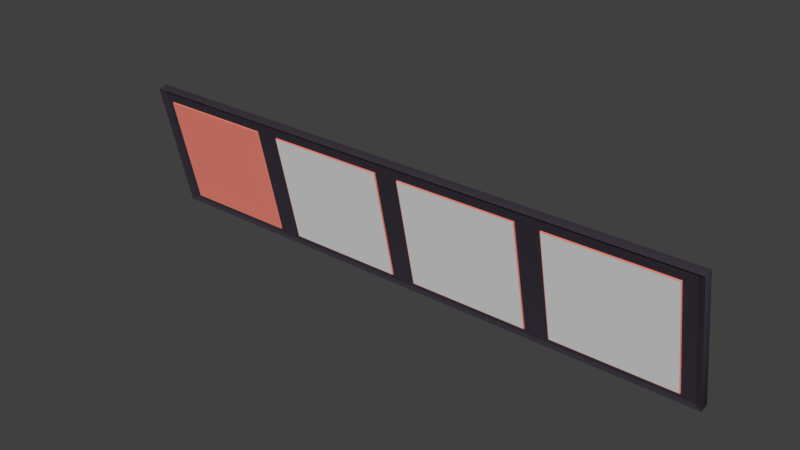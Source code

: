 # Source: FastFood_UstMenuOnly.blend  (saved by Blender 2.79.0; exported with 4.5.12 LTS)
import bpy
from mathutils import Matrix  # noqa: F401  (used for matrix-valued properties, if any)

bpy.ops.wm.read_factory_settings(use_empty=True)
scene = bpy.context.scene
scene.name = 'Scene'

# ---- collections
col_collection_1 = bpy.data.collections.new('Collection 1'); scene.collection.children.link(col_collection_1)

# ---- materials (node trees are filled in below, after node groups)
mat_material_014 = bpy.data.materials.new('Material.014')
mat_material_014.alpha_threshold = 0.0
mat_material_014.use_transparent_shadow = False
mat_material_014.diffuse_color = (0.04383, 0.03641, 0.04955, 1.0)
mat_material_014.roughness = 0.5
mat_material_013 = bpy.data.materials.new('Material.013')
mat_material_013.alpha_threshold = 0.0
mat_material_013.use_transparent_shadow = False
mat_material_013.diffuse_color = (1.0, 0.2923, 0.2142, 1.0)
mat_material_013.roughness = 0.5
mat_material_021 = bpy.data.materials.new('Material.021')
mat_material_021.alpha_threshold = 0.0
mat_material_021.use_transparent_shadow = False
mat_material_021.roughness = 0.5
mat_material_022 = bpy.data.materials.new('Material.022')
mat_material_022.alpha_threshold = 0.0
mat_material_022.use_transparent_shadow = False
mat_material_022.roughness = 0.5
mat_material_052 = bpy.data.materials.new('Material.052')
mat_material_052.alpha_threshold = 0.0
mat_material_052.use_transparent_shadow = False
mat_material_052.roughness = 0.5

# ---- material node trees

# ---- world
world_world = bpy.data.worlds.new('World'); scene.world = world_world
world_world.color = (0.05088, 0.05088, 0.05088)
world_world.use_sun_shadow = False
world_world.sun_shadow_jitter_overblur = 0.0
world_world.cycles.sampling_method = 'MANUAL'

# ---- meshes
me_cube_013 = bpy.data.meshes.new('Cube.013')
me_cube_013.from_pydata([(-0.9786, -0.01671, -0.429), (-0.9786, -0.01671, 0.429), (-1.0, 0.03034, -0.4504), (-1.0, 0.03034, 0.4504), (0.9786, -0.01671, -0.429), (0.9786, -0.01671, 0.429), (1.0, 0.03034, -0.4504), (1.0, 0.03034, 0.4504), (-1.0, -0.03034, -0.4504), (-1.0, -0.03034, 0.4504), (1.0, -0.03034, 0.4504), (1.0, -0.03034, -0.4504), (0.5288, -0.02423, -0.3945), (0.5288, -0.02466, -0.3907), (0.5267, -0.02423, -0.3907), (0.5288, -0.02454, -0.3933), (0.5276, -0.02448, -0.3928), (0.5273, -0.02454, -0.3907), (0.5273, -0.02423, -0.3933), (0.5288, -0.02466, 0.3628), (0.5288, -0.02423, 0.3666), (0.5267, -0.02423, 0.3628), (0.5288, -0.02454, 0.3655), (0.5276, -0.02448, 0.365), (0.5273, -0.02423, 0.3655), (0.5273, -0.02454, 0.3628), (0.5288, 0.06252, -0.3945), (0.5267, 0.06252, -0.3907), (0.5288, 0.06296, -0.3907), (0.5273, 0.06252, -0.3933), (0.5276, 0.06277, -0.3928), (0.5273, 0.06283, -0.3907), (0.5288, 0.06283, -0.3933), (0.5288, 0.06252, 0.3666), (0.5288, 0.06296, 0.3628), (0.5267, 0.06252, 0.3628), (0.5288, 0.06283, 0.3655), (0.5276, 0.06277, 0.365), (0.5273, 0.06283, 0.3628), (0.5273, 0.06252, 0.3655), (0.935, -0.02423, -0.3945), (0.937, -0.02423, -0.3907), (0.935, -0.02466, -0.3907), (0.9364, -0.02423, -0.3933), (0.9362, -0.02448, -0.3928), (0.9364, -0.02454, -0.3907), (0.935, -0.02454, -0.3933), (0.935, -0.02423, 0.3666), (0.935, -0.02466, 0.3628), (0.937, -0.02423, 0.3628), (0.935, -0.02454, 0.3655), (0.9362, -0.02448, 0.365), (0.9364, -0.02454, 0.3628), (0.9364, -0.02423, 0.3655), (0.935, 0.06252, -0.3945), (0.935, 0.06296, -0.3907), (0.937, 0.06252, -0.3907), (0.935, 0.06283, -0.3933), (0.9362, 0.06277, -0.3928), (0.9364, 0.06283, -0.3907), (0.9364, 0.06252, -0.3933), (0.935, 0.06252, 0.3666), (0.937, 0.06252, 0.3628), (0.935, 0.06296, 0.3628), (0.9364, 0.06252, 0.3655), (0.9362, 0.06277, 0.365), (0.9364, 0.06283, 0.3628), (0.935, 0.06283, 0.3655), (0.03635, -0.02423, -0.3945), (0.03635, -0.02466, -0.3907), (0.03429, -0.02423, -0.3907), (0.03635, -0.02454, -0.3933), (0.03516, -0.02448, -0.3928), (0.0349, -0.02454, -0.3907), (0.0349, -0.02423, -0.3933), (0.03635, -0.02466, 0.3628), (0.03635, -0.02423, 0.3666), (0.03429, -0.02423, 0.3628), (0.03635, -0.02454, 0.3655), (0.03516, -0.02448, 0.365), (0.0349, -0.02423, 0.3655), (0.0349, -0.02454, 0.3628), (0.03635, 0.06252, -0.3945), (0.03429, 0.06252, -0.3907), (0.03635, 0.06296, -0.3907), (0.0349, 0.06252, -0.3933), (0.03516, 0.06277, -0.3928), (0.0349, 0.06283, -0.3907), (0.03635, 0.06283, -0.3933), (0.03635, 0.06252, 0.3666), (0.03635, 0.06296, 0.3628), (0.03429, 0.06252, 0.3628), (0.03635, 0.06283, 0.3655), (0.03516, 0.06277, 0.365), (0.0349, 0.06283, 0.3628), (0.0349, 0.06252, 0.3655), (0.4426, -0.02423, -0.3945), (0.4446, -0.02423, -0.3907), (0.4426, -0.02466, -0.3907), (0.444, -0.02423, -0.3933), (0.4438, -0.02448, -0.3928), (0.444, -0.02454, -0.3907), (0.4426, -0.02454, -0.3933), (0.4426, -0.02423, 0.3666), (0.4426, -0.02466, 0.3628), (0.4446, -0.02423, 0.3628), (0.4426, -0.02454, 0.3655), (0.4438, -0.02448, 0.365), (0.444, -0.02454, 0.3628), (0.444, -0.02423, 0.3655), (0.4426, 0.06252, -0.3945), (0.4426, 0.06296, -0.3907), (0.4446, 0.06252, -0.3907), (0.4426, 0.06283, -0.3933), (0.4438, 0.06277, -0.3928), (0.444, 0.06283, -0.3907), (0.444, 0.06252, -0.3933), (0.4426, 0.06252, 0.3666), (0.4446, 0.06252, 0.3628), (0.4426, 0.06296, 0.3628), (0.444, 0.06252, 0.3655), (0.4438, 0.06277, 0.365), (0.444, 0.06283, 0.3628), (0.4426, 0.06283, 0.3655), (-0.4561, -0.02423, -0.3945), (-0.4561, -0.02466, -0.3907), (-0.4581, -0.02423, -0.3907), (-0.4561, -0.02454, -0.3933), (-0.4572, -0.02448, -0.3928), (-0.4575, -0.02454, -0.3907), (-0.4575, -0.02423, -0.3933), (-0.4561, -0.02466, 0.3628), (-0.4561, -0.02423, 0.3666), (-0.4581, -0.02423, 0.3628), (-0.4561, -0.02454, 0.3655), (-0.4572, -0.02448, 0.365), (-0.4575, -0.02423, 0.3655), (-0.4575, -0.02454, 0.3628), (-0.4561, 0.06252, -0.3945), (-0.4581, 0.06252, -0.3907), (-0.4561, 0.06296, -0.3907), (-0.4575, 0.06252, -0.3933), (-0.4572, 0.06277, -0.3928), (-0.4575, 0.06283, -0.3907), (-0.4561, 0.06283, -0.3933), (-0.4561, 0.06252, 0.3666), (-0.4561, 0.06296, 0.3628), (-0.4581, 0.06252, 0.3628), (-0.4561, 0.06283, 0.3655), (-0.4572, 0.06277, 0.365), (-0.4575, 0.06283, 0.3628), (-0.4575, 0.06252, 0.3655), (-0.04983, -0.02423, -0.3945), (-0.04777, -0.02423, -0.3907), (-0.04983, -0.02466, -0.3907), (-0.04837, -0.02423, -0.3933), (-0.04864, -0.02448, -0.3928), (-0.04837, -0.02454, -0.3907), (-0.04983, -0.02454, -0.3933), (-0.04983, -0.02423, 0.3666), (-0.04983, -0.02466, 0.3628), (-0.04777, -0.02423, 0.3628), (-0.04983, -0.02454, 0.3655), (-0.04864, -0.02448, 0.365), (-0.04837, -0.02454, 0.3628), (-0.04837, -0.02423, 0.3655), (-0.04983, 0.06252, -0.3945), (-0.04983, 0.06296, -0.3907), (-0.04777, 0.06252, -0.3907), (-0.04983, 0.06283, -0.3933), (-0.04864, 0.06277, -0.3928), (-0.04837, 0.06283, -0.3907), (-0.04837, 0.06252, -0.3933), (-0.04983, 0.06252, 0.3666), (-0.04777, 0.06252, 0.3628), (-0.04983, 0.06296, 0.3628), (-0.04837, 0.06252, 0.3655), (-0.04864, 0.06277, 0.365), (-0.04837, 0.06283, 0.3628), (-0.04983, 0.06283, 0.3655), (-0.9485, -0.02423, -0.3945), (-0.9485, -0.02466, -0.3907), (-0.9505, -0.02423, -0.3907), (-0.9485, -0.02454, -0.3933), (-0.9497, -0.02448, -0.3928), (-0.9499, -0.02454, -0.3907), (-0.9499, -0.02423, -0.3933), (-0.9485, -0.02466, 0.3628), (-0.9485, -0.02423, 0.3666), (-0.9505, -0.02423, 0.3628), (-0.9485, -0.02454, 0.3655), (-0.9497, -0.02448, 0.365), (-0.9499, -0.02423, 0.3655), (-0.9499, -0.02454, 0.3628), (-0.9485, 0.06252, -0.3945), (-0.9505, 0.06252, -0.3907), (-0.9485, 0.06296, -0.3907), (-0.9499, 0.06252, -0.3933), (-0.9497, 0.06277, -0.3928), (-0.9499, 0.06283, -0.3907), (-0.9485, 0.06283, -0.3933), (-0.9485, 0.06252, 0.3666), (-0.9485, 0.06296, 0.3628), (-0.9505, 0.06252, 0.3628), (-0.9485, 0.06283, 0.3655), (-0.9497, 0.06277, 0.365), (-0.9499, 0.06283, 0.3628), (-0.9499, 0.06252, 0.3655), (-0.5422, -0.02423, -0.3945), (-0.5402, -0.02423, -0.3907), (-0.5422, -0.02466, -0.3907), (-0.5408, -0.02423, -0.3933), (-0.541, -0.02448, -0.3928), (-0.5408, -0.02454, -0.3907), (-0.5422, -0.02454, -0.3933), (-0.5422, -0.02423, 0.3666), (-0.5422, -0.02466, 0.3628), (-0.5402, -0.02423, 0.3628), (-0.5422, -0.02454, 0.3655), (-0.541, -0.02448, 0.365), (-0.5408, -0.02454, 0.3628), (-0.5408, -0.02423, 0.3655), (-0.5422, 0.06252, -0.3945), (-0.5422, 0.06296, -0.3907), (-0.5402, 0.06252, -0.3907), (-0.5422, 0.06283, -0.3933), (-0.541, 0.06277, -0.3928), (-0.5408, 0.06283, -0.3907), (-0.5408, 0.06252, -0.3933), (-0.5422, 0.06252, 0.3666), (-0.5402, 0.06252, 0.3628), (-0.5422, 0.06296, 0.3628), (-0.5408, 0.06252, 0.3655), (-0.541, 0.06277, 0.365), (-0.5408, 0.06283, 0.3628), (-0.5422, 0.06283, 0.3655)], [], [(8, 9, 3, 2), (2, 3, 7, 6), (6, 7, 10, 11), (4, 5, 1, 0), (2, 6, 11, 8), (7, 3, 9, 10), (0, 1, 9, 8), (5, 4, 11, 10), (4, 0, 8, 11), (1, 5, 10, 9), (42, 48, 19, 13), (56, 62, 49, 41), (61, 33, 20, 47), (14, 21, 35, 27), (28, 34, 63, 55), (12, 15, 16, 18), (13, 17, 16, 15), (14, 18, 16, 17), (19, 22, 23, 25), (20, 24, 23, 22), (21, 25, 23, 24), (26, 29, 30, 32), (27, 31, 30, 29), (28, 32, 30, 31), (33, 36, 37, 39), (34, 38, 37, 36), (35, 39, 37, 38), (40, 43, 44, 46), (41, 45, 44, 43), (42, 46, 44, 45), (47, 50, 51, 53), (48, 52, 51, 50), (49, 53, 51, 52), (54, 57, 58, 60), (55, 59, 58, 57), (56, 60, 58, 59), (61, 64, 65, 67), (62, 66, 65, 64), (63, 67, 65, 66), (26, 12, 18, 29), (29, 18, 14, 27), (13, 19, 25, 17), (17, 25, 21, 14), (20, 33, 39, 24), (24, 39, 35, 21), (34, 28, 31, 38), (38, 31, 27, 35), (54, 26, 32, 57), (57, 32, 28, 55), (33, 61, 67, 36), (36, 67, 63, 34), (62, 56, 59, 66), (66, 59, 55, 63), (40, 54, 60, 43), (43, 60, 56, 41), (61, 47, 53, 64), (64, 53, 49, 62), (48, 42, 45, 52), (52, 45, 41, 49), (12, 40, 46, 15), (15, 46, 42, 13), (47, 20, 22, 50), (50, 22, 19, 48), (26, 54, 40, 12), (98, 104, 75, 69), (112, 118, 105, 97), (117, 89, 76, 103), (70, 77, 91, 83), (84, 90, 119, 111), (68, 71, 72, 74), (69, 73, 72, 71), (70, 74, 72, 73), (75, 78, 79, 81), (76, 80, 79, 78), (77, 81, 79, 80), (82, 85, 86, 88), (83, 87, 86, 85), (84, 88, 86, 87), (89, 92, 93, 95), (90, 94, 93, 92), (91, 95, 93, 94), (96, 99, 100, 102), (97, 101, 100, 99), (98, 102, 100, 101), (103, 106, 107, 109), (104, 108, 107, 106), (105, 109, 107, 108), (110, 113, 114, 116), (111, 115, 114, 113), (112, 116, 114, 115), (117, 120, 121, 123), (118, 122, 121, 120), (119, 123, 121, 122), (82, 68, 74, 85), (85, 74, 70, 83), (69, 75, 81, 73), (73, 81, 77, 70), (76, 89, 95, 80), (80, 95, 91, 77), (90, 84, 87, 94), (94, 87, 83, 91), (110, 82, 88, 113), (113, 88, 84, 111), (89, 117, 123, 92), (92, 123, 119, 90), (118, 112, 115, 122), (122, 115, 111, 119), (96, 110, 116, 99), (99, 116, 112, 97), (117, 103, 109, 120), (120, 109, 105, 118), (104, 98, 101, 108), (108, 101, 97, 105), (68, 96, 102, 71), (71, 102, 98, 69), (103, 76, 78, 106), (106, 78, 75, 104), (82, 110, 96, 68), (154, 160, 131, 125), (168, 174, 161, 153), (173, 145, 132, 159), (126, 133, 147, 139), (140, 146, 175, 167), (124, 127, 128, 130), (125, 129, 128, 127), (126, 130, 128, 129), (131, 134, 135, 137), (132, 136, 135, 134), (133, 137, 135, 136), (138, 141, 142, 144), (139, 143, 142, 141), (140, 144, 142, 143), (145, 148, 149, 151), (146, 150, 149, 148), (147, 151, 149, 150), (152, 155, 156, 158), (153, 157, 156, 155), (154, 158, 156, 157), (159, 162, 163, 165), (160, 164, 163, 162), (161, 165, 163, 164), (166, 169, 170, 172), (167, 171, 170, 169), (168, 172, 170, 171), (173, 176, 177, 179), (174, 178, 177, 176), (175, 179, 177, 178), (138, 124, 130, 141), (141, 130, 126, 139), (125, 131, 137, 129), (129, 137, 133, 126), (132, 145, 151, 136), (136, 151, 147, 133), (146, 140, 143, 150), (150, 143, 139, 147), (166, 138, 144, 169), (169, 144, 140, 167), (145, 173, 179, 148), (148, 179, 175, 146), (174, 168, 171, 178), (178, 171, 167, 175), (152, 166, 172, 155), (155, 172, 168, 153), (173, 159, 165, 176), (176, 165, 161, 174), (160, 154, 157, 164), (164, 157, 153, 161), (124, 152, 158, 127), (127, 158, 154, 125), (159, 132, 134, 162), (162, 134, 131, 160), (138, 166, 152, 124), (210, 216, 187, 181), (224, 230, 217, 209), (229, 201, 188, 215), (182, 189, 203, 195), (196, 202, 231, 223), (180, 183, 184, 186), (181, 185, 184, 183), (182, 186, 184, 185), (187, 190, 191, 193), (188, 192, 191, 190), (189, 193, 191, 192), (194, 197, 198, 200), (195, 199, 198, 197), (196, 200, 198, 199), (201, 204, 205, 207), (202, 206, 205, 204), (203, 207, 205, 206), (208, 211, 212, 214), (209, 213, 212, 211), (210, 214, 212, 213), (215, 218, 219, 221), (216, 220, 219, 218), (217, 221, 219, 220), (222, 225, 226, 228), (223, 227, 226, 225), (224, 228, 226, 227), (229, 232, 233, 235), (230, 234, 233, 232), (231, 235, 233, 234), (194, 180, 186, 197), (197, 186, 182, 195), (181, 187, 193, 185), (185, 193, 189, 182), (188, 201, 207, 192), (192, 207, 203, 189), (202, 196, 199, 206), (206, 199, 195, 203), (222, 194, 200, 225), (225, 200, 196, 223), (201, 229, 235, 204), (204, 235, 231, 202), (230, 224, 227, 234), (234, 227, 223, 231), (208, 222, 228, 211), (211, 228, 224, 209), (229, 215, 221, 232), (232, 221, 217, 230), (216, 210, 213, 220), (220, 213, 209, 217), (180, 208, 214, 183), (183, 214, 210, 181), (215, 188, 190, 218), (218, 190, 187, 216), (194, 222, 208, 180)])
me_cube_013.polygons.foreach_set('use_smooth', [1, 1, 1, 1, 1, 1, 1, 1, 1, 1, 0, 0, 0, 0, 0, 0, 0, 0, 0, 0, 0, 0, 0, 0, 0, 0, 0, 0, 0, 0, 0, 0, 0, 0, 0, 0, 0, 0, 0, 0, 0, 0, 0, 0, 0, 0, 0, 0, 0, 0, 0, 0, 0, 0, 0, 0, 0, 0, 0, 0, 0, 0, 0, 0, 0, 0, 0, 0, 0, 0, 0, 0, 0, 0, 0, 0, 0, 0, 0, 0, 0, 0, 0, 0, 0, 0, 0, 0, 0, 0, 0, 0, 0, 0, 0, 0, 0, 0, 0, 0, 0, 0, 0, 0, 0, 0, 0, 0, 0, 0, 0, 0, 0, 0, 0, 0, 0, 0, 0, 0, 0, 0, 0, 0, 0, 0, 0, 0, 0, 0, 0, 0, 0, 0, 0, 0, 0, 0, 0, 0, 0, 0, 0, 0, 0, 0, 0, 0, 0, 0, 0, 0, 0, 0, 0, 0, 0, 0, 0, 0, 0, 0, 0, 0, 0, 0, 0, 0, 0, 0, 0, 0, 0, 0, 0, 0, 0, 0, 0, 0, 0, 0, 0, 0, 0, 0, 0, 0, 0, 0, 0, 0, 0, 0, 0, 0, 0, 0, 0, 0, 0, 0, 0, 0, 0, 0, 0, 0, 0, 0, 0, 0, 0, 0, 0, 0, 0, 0, 0, 0, 0, 0, 0, 0, 0, 0])
me_cube_013.polygons.foreach_set('material_index', [0, 0, 0, 0, 0, 0, 0, 0, 0, 0, 4, 1, 1, 1, 1, 1, 1, 1, 1, 1, 1, 1, 1, 1, 1, 1, 1, 1, 1, 1, 1, 1, 1, 1, 1, 1, 1, 1, 1, 1, 1, 1, 1, 1, 1, 1, 1, 1, 1, 1, 1, 1, 1, 1, 1, 1, 1, 1, 1, 1, 1, 1, 1, 1, 3, 1, 1, 1, 1, 1, 1, 1, 1, 1, 1, 1, 1, 1, 1, 1, 1, 1, 1, 1, 1, 1, 1, 1, 1, 1, 1, 1, 1, 1, 1, 1, 1, 1, 1, 1, 1, 1, 1, 1, 1, 1, 1, 1, 1, 1, 1, 1, 1, 1, 1, 1, 1, 1, 2, 1, 1, 1, 1, 1, 1, 1, 1, 1, 1, 1, 1, 1, 1, 1, 1, 1, 1, 1, 1, 1, 1, 1, 1, 1, 1, 1, 1, 1, 1, 1, 1, 1, 1, 1, 1, 1, 1, 1, 1, 1, 1, 1, 1, 1, 1, 1, 1, 1, 1, 1, 1, 1, 1, 1, 1, 1, 1, 1, 1, 1, 1, 1, 1, 1, 1, 1, 1, 1, 1, 1, 1, 1, 1, 1, 1, 1, 1, 1, 1, 1, 1, 1, 1, 1, 1, 1, 1, 1, 1, 1, 1, 1, 1, 1, 1, 1, 1, 1, 1, 1, 1, 1, 1, 1, 1, 1])
_uv = me_cube_013.uv_layers.new(name='UVMap')
_uv.uv.foreach_set('vector', [0.9784, 0.3262, 0.9784, 0.0, 1.0, 0.0, 1.0, 0.3262, 0.0, 1.511e-07, 0.3212, 0.0, 0.3212, 0.7244, 2.657e-07, 0.7244, 1.0, 0.3262, 1.0, 0.6525, 0.9784, 0.6525, 0.9784, 0.3262, 0.3288, 0.00775, 0.6348, 0.00775, 0.6348, 0.7166, 0.3288, 0.7166, 0.9351, 0.7244, 0.9351, 0.0, 0.9567, 0.0, 0.9567, 0.7244, 0.9784, 0.0, 0.9784, 0.7244, 0.9567, 0.7244, 0.9567, 0.0, 0.3288, 0.7166, 0.6348, 0.7166, 0.6424, 0.7244, 0.3212, 0.7244, 0.6348, 0.00775, 0.3288, 0.00775, 0.3212, 8.635e-08, 0.6424, 0.0, 0.3288, 0.00775, 0.3288, 0.7166, 0.3212, 0.7244, 0.3212, 8.635e-08, 0.6348, 0.7166, 0.6348, 0.00775, 0.6424, 0.0, 0.6424, 0.7244, 0.5392, 7.342e-05, 0.5392, 0.9999, 7.366e-05, 0.9999, 7.342e-05, 7.35e-05, 0.4473, 0.7253, 0.4473, 0.9982, 0.4164, 0.9982, 0.4164, 0.7253, 0.602, 0.7249, 0.602, 0.872, 0.5711, 0.872, 0.5711, 0.7249, 0.2927, 0.9982, 0.2927, 0.7253, 0.3236, 0.7253, 0.3236, 0.9982, 0.6432, 0.8255, 0.6432, 0.5526, 0.788, 0.5526, 0.788, 0.8255, 0.7895, 0.5513, 0.7895, 0.5517, 0.7891, 0.5518, 0.789, 0.5517, 0.7895, 0.5526, 0.789, 0.5526, 0.7891, 0.5518, 0.7895, 0.5517, 0.7888, 0.5526, 0.789, 0.5517, 0.7891, 0.5518, 0.789, 0.5526, 0.7895, 0.8255, 0.7895, 0.8265, 0.7891, 0.8263, 0.789, 0.8255, 0.7895, 0.8269, 0.789, 0.8265, 0.7891, 0.8263, 0.7895, 0.8265, 0.7888, 0.8255, 0.789, 0.8255, 0.7891, 0.8263, 0.789, 0.8265, 0.6432, 0.8269, 0.6426, 0.8265, 0.6427, 0.8263, 0.6432, 0.8265, 0.6424, 0.8255, 0.6426, 0.8255, 0.6427, 0.8263, 0.6426, 0.8265, 0.6432, 0.8255, 0.6432, 0.8265, 0.6427, 0.8263, 0.6426, 0.8255, 0.6432, 0.5513, 0.6432, 0.5517, 0.6427, 0.5518, 0.6426, 0.5517, 0.6432, 0.5526, 0.6426, 0.5526, 0.6427, 0.5518, 0.6432, 0.5517, 0.6424, 0.5526, 0.6426, 0.5517, 0.6427, 0.5518, 0.6426, 0.5526, 0.9344, 0.5513, 0.9349, 0.5517, 0.9348, 0.5518, 0.9344, 0.5517, 0.9351, 0.5526, 0.9349, 0.5526, 0.9348, 0.5518, 0.9349, 0.5517, 0.9344, 0.5526, 0.9344, 0.5517, 0.9348, 0.5518, 0.9349, 0.5526, 0.9344, 0.8269, 0.9344, 0.8265, 0.9348, 0.8263, 0.9349, 0.8265, 0.9344, 0.8255, 0.9349, 0.8255, 0.9348, 0.8263, 0.9344, 0.8265, 0.9351, 0.8255, 0.9349, 0.8265, 0.9348, 0.8263, 0.9349, 0.8255, 0.788, 0.8269, 0.788, 0.8265, 0.7884, 0.8263, 0.7885, 0.8265, 0.788, 0.8255, 0.7885, 0.8255, 0.7884, 0.8263, 0.788, 0.8265, 0.7888, 0.8255, 0.7885, 0.8265, 0.7884, 0.8263, 0.7885, 0.8255, 0.788, 0.5513, 0.7885, 0.5517, 0.7884, 0.5518, 0.788, 0.5517, 0.7888, 0.5526, 0.7885, 0.5526, 0.7884, 0.5518, 0.7885, 0.5517, 0.788, 0.5526, 0.788, 0.5517, 0.7884, 0.5518, 0.7885, 0.5526, 0.7043, 0.9746, 0.7352, 0.9746, 0.7352, 0.9751, 0.7043, 0.9751, 0.3236, 0.9992, 0.2927, 0.9992, 0.2927, 0.9982, 0.3236, 0.9982, 0.7895, 0.5526, 0.7895, 0.8255, 0.789, 0.8255, 0.789, 0.5526, 0.789, 0.5526, 0.789, 0.8255, 0.7888, 0.8255, 0.7888, 0.5526, 0.5711, 0.872, 0.602, 0.872, 0.602, 0.8726, 0.5711, 0.8726, 0.2927, 0.7244, 0.3236, 0.7244, 0.3236, 0.7253, 0.2927, 0.7253, 0.6432, 0.5526, 0.6432, 0.8255, 0.6426, 0.8255, 0.6426, 0.5526, 0.6426, 0.5526, 0.6426, 0.8255, 0.6424, 0.8255, 0.6424, 0.5526, 0.788, 0.8269, 0.6432, 0.8269, 0.6432, 0.8265, 0.788, 0.8265, 0.788, 0.8265, 0.6432, 0.8265, 0.6432, 0.8255, 0.788, 0.8255, 0.6432, 0.5513, 0.788, 0.5513, 0.788, 0.5517, 0.6432, 0.5517, 0.6432, 0.5517, 0.788, 0.5517, 0.788, 0.5526, 0.6432, 0.5526, 0.7888, 0.5526, 0.7888, 0.8255, 0.7885, 0.8255, 0.7885, 0.5526, 0.7885, 0.5526, 0.7885, 0.8255, 0.788, 0.8255, 0.788, 0.5526, 0.7352, 0.8274, 0.7043, 0.8274, 0.7043, 0.8269, 0.7352, 0.8269, 0.4164, 0.7244, 0.4473, 0.7244, 0.4473, 0.7253, 0.4164, 0.7253, 0.602, 0.7249, 0.5711, 0.7249, 0.5711, 0.7244, 0.602, 0.7244, 0.4473, 0.9992, 0.4164, 0.9992, 0.4164, 0.9982, 0.4473, 0.9982, 0.9344, 0.8255, 0.9344, 0.5526, 0.9349, 0.5526, 0.9349, 0.8255, 0.9349, 0.8255, 0.9349, 0.5526, 0.9351, 0.5526, 0.9351, 0.8255, 0.7895, 0.5513, 0.9344, 0.5513, 0.9344, 0.5517, 0.7895, 0.5517, 0.7895, 0.5517, 0.9344, 0.5517, 0.9344, 0.5526, 0.7895, 0.5526, 0.9344, 0.8269, 0.7895, 0.8269, 0.7895, 0.8265, 0.9344, 0.8265, 0.9344, 0.8265, 0.7895, 0.8265, 0.7895, 0.8255, 0.9344, 0.8255, 0.7043, 0.9746, 0.7043, 0.8274, 0.7352, 0.8274, 0.7352, 0.9746, 0.5392, 7.342e-05, 0.5392, 0.9999, 7.366e-05, 0.9999, 7.342e-05, 7.35e-05, 0.4783, 0.7253, 0.4783, 0.9982, 0.4473, 0.9982, 0.4473, 0.7253, 0.7043, 0.8274, 0.7043, 0.9746, 0.6734, 0.9746, 0.6734, 0.8274, 0.3236, 0.9982, 0.3236, 0.7253, 0.3545, 0.7253, 0.3545, 0.9982, 0.9344, 0.001378, 0.9344, 0.2743, 0.7895, 0.2743, 0.7895, 0.001378, 0.7895, 0.2756, 0.7895, 0.276, 0.7891, 0.2762, 0.789, 0.276, 0.7895, 0.277, 0.789, 0.277, 0.7891, 0.2762, 0.7895, 0.276, 0.7888, 0.277, 0.789, 0.276, 0.7891, 0.2762, 0.789, 0.277, 0.7895, 0.5499, 0.7895, 0.5509, 0.7891, 0.5507, 0.789, 0.5499, 0.7895, 0.5513, 0.789, 0.5509, 0.7891, 0.5507, 0.7895, 0.5509, 0.7888, 0.5499, 0.789, 0.5499, 0.7891, 0.5507, 0.789, 0.5509, 0.9344, 1.079e-08, 0.9349, 0.0004037, 0.9348, 0.0005825, 0.9344, 0.0004037, 0.9351, 0.001378, 0.9349, 0.001378, 0.9348, 0.0005825, 0.9349, 0.0004037, 0.9344, 0.001378, 0.9344, 0.0004037, 0.9348, 0.0005825, 0.9349, 0.001378, 0.9344, 0.2756, 0.9344, 0.2752, 0.9348, 0.2751, 0.9349, 0.2752, 0.9344, 0.2743, 0.9349, 0.2743, 0.9348, 0.2751, 0.9344, 0.2752, 0.9351, 0.2743, 0.9349, 0.2752, 0.9348, 0.2751, 0.9349, 0.2743, 0.9344, 0.2756, 0.9349, 0.276, 0.9348, 0.2762, 0.9344, 0.276, 0.9351, 0.277, 0.9349, 0.277, 0.9348, 0.2762, 0.9349, 0.276, 0.9344, 0.277, 0.9344, 0.276, 0.9348, 0.2762, 0.9349, 0.277, 0.9344, 0.5513, 0.9344, 0.5509, 0.9348, 0.5507, 0.9349, 0.5509, 0.9344, 0.5499, 0.9349, 0.5499, 0.9348, 0.5507, 0.9344, 0.5509, 0.9351, 0.5499, 0.9349, 0.5509, 0.9348, 0.5507, 0.9349, 0.5499, 0.7895, 0.0, 0.7895, 0.0004036, 0.7891, 0.0005825, 0.789, 0.0004036, 0.7895, 0.001378, 0.789, 0.001378, 0.7891, 0.0005825, 0.7895, 0.0004036, 0.7888, 0.001378, 0.789, 0.0004036, 0.7891, 0.0005825, 0.789, 0.001378, 0.7895, 0.2756, 0.789, 0.2752, 0.7891, 0.2751, 0.7895, 0.2752, 0.7888, 0.2743, 0.789, 0.2743, 0.7891, 0.2751, 0.789, 0.2752, 0.7895, 0.2743, 0.7895, 0.2752, 0.7891, 0.2751, 0.789, 0.2743, 0.7352, 0.9746, 0.7662, 0.9746, 0.7662, 0.9751, 0.7352, 0.9751, 0.3545, 0.9992, 0.3236, 0.9992, 0.3236, 0.9982, 0.3545, 0.9982, 0.7895, 0.277, 0.7895, 0.5499, 0.789, 0.5499, 0.789, 0.277, 0.789, 0.277, 0.789, 0.5499, 0.7888, 0.5499, 0.7888, 0.277, 0.6734, 0.9746, 0.7043, 0.9746, 0.7043, 0.9751, 0.6734, 0.9751, 0.3236, 0.7244, 0.3545, 0.7244, 0.3545, 0.7253, 0.3236, 0.7253, 0.9344, 0.2743, 0.9344, 0.001378, 0.9349, 0.001378, 0.9349, 0.2743, 0.9349, 0.2743, 0.9349, 0.001378, 0.9351, 0.001378, 0.9351, 0.2743, 0.7895, 0.0, 0.9344, 1.079e-08, 0.9344, 0.0004037, 0.7895, 0.0004036, 0.7895, 0.0004036, 0.9344, 0.0004037, 0.9344, 0.001378, 0.7895, 0.001378, 0.9344, 0.2756, 0.7895, 0.2756, 0.7895, 0.2752, 0.9344, 0.2752, 0.9344, 0.2752, 0.7895, 0.2752, 0.7895, 0.2743, 0.9344, 0.2743, 0.7888, 0.2743, 0.7888, 0.001378, 0.789, 0.001378, 0.789, 0.2743, 0.789, 0.2743, 0.789, 0.001378, 0.7895, 0.001378, 0.7895, 0.2743, 0.7662, 0.8274, 0.7352, 0.8274, 0.7352, 0.8269, 0.7662, 0.8269, 0.4473, 0.7244, 0.4783, 0.7244, 0.4783, 0.7253, 0.4473, 0.7253, 0.7043, 0.8274, 0.6734, 0.8274, 0.6734, 0.8269, 0.7043, 0.8269, 0.4783, 0.9992, 0.4473, 0.9992, 0.4473, 0.9982, 0.4783, 0.9982, 0.9344, 0.5499, 0.9344, 0.277, 0.9349, 0.277, 0.9349, 0.5499, 0.9349, 0.5499, 0.9349, 0.277, 0.9351, 0.277, 0.9351, 0.5499, 0.7895, 0.2756, 0.9344, 0.2756, 0.9344, 0.276, 0.7895, 0.276, 0.7895, 0.276, 0.9344, 0.276, 0.9344, 0.277, 0.7895, 0.277, 0.9344, 0.5513, 0.7895, 0.5513, 0.7895, 0.5509, 0.9344, 0.5509, 0.9344, 0.5509, 0.7895, 0.5509, 0.7895, 0.5499, 0.9344, 0.5499, 0.7352, 0.9746, 0.7352, 0.8274, 0.7662, 0.8274, 0.7662, 0.9746, 0.5392, 7.342e-05, 0.5392, 0.9999, 7.342e-05, 0.9999, 7.342e-05, 7.35e-05, 0.5401, 0.7253, 0.5401, 0.9982, 0.5092, 0.9982, 0.5092, 0.7253, 0.5711, 0.7249, 0.5711, 0.872, 0.5401, 0.872, 0.5401, 0.7249, 0.3855, 0.9982, 0.3855, 0.7253, 0.4164, 0.7253, 0.4164, 0.9982, 0.0007317, 0.9986, 0.0007317, 0.7257, 0.1456, 0.7257, 0.1456, 0.9986, 0.1471, 0.7244, 0.1471, 0.7248, 0.1466, 0.7249, 0.1465, 0.7248, 0.1471, 0.7257, 0.1465, 0.7257, 0.1466, 0.7249, 0.1471, 0.7248, 0.1463, 0.7257, 0.1465, 0.7248, 0.1466, 0.7249, 0.1465, 0.7257, 0.1471, 0.9986, 0.1471, 0.9996, 0.1466, 0.9994, 0.1465, 0.9986, 0.1471, 1.0, 0.1465, 0.9996, 0.1466, 0.9994, 0.1471, 0.9996, 0.1463, 0.9986, 0.1465, 0.9986, 0.1466, 0.9994, 0.1465, 0.9996, 0.0007317, 1.0, 0.0002143, 0.9996, 0.0003092, 0.9994, 0.0007317, 0.9996, 1.063e-08, 0.9986, 0.0002143, 0.9986, 0.0003092, 0.9994, 0.0002143, 0.9996, 0.0007317, 0.9986, 0.0007317, 0.9996, 0.0003092, 0.9994, 0.0002143, 0.9986, 0.0007317, 0.7244, 0.0007317, 0.7248, 0.0003092, 0.7249, 0.0002142, 0.7248, 0.0007317, 0.7257, 0.0002142, 0.7257, 0.0003092, 0.7249, 0.0007317, 0.7248, 0.0, 0.7257, 0.0002142, 0.7248, 0.0003092, 0.7249, 0.0002142, 0.7257, 0.2919, 0.7244, 0.2924, 0.7248, 0.2923, 0.7249, 0.2919, 0.7248, 0.2927, 0.7257, 0.2924, 0.7257, 0.2923, 0.7249, 0.2924, 0.7248, 0.2919, 0.7257, 0.2919, 0.7248, 0.2923, 0.7249, 0.2924, 0.7257, 0.2919, 1.0, 0.2919, 0.9996, 0.2923, 0.9994, 0.2924, 0.9996, 0.2919, 0.9986, 0.2924, 0.9986, 0.2923, 0.9994, 0.2919, 0.9996, 0.2927, 0.9986, 0.2924, 0.9996, 0.2923, 0.9994, 0.2924, 0.9986, 0.1456, 1.0, 0.1456, 0.9996, 0.146, 0.9994, 0.1461, 0.9996, 0.1456, 0.9986, 0.1461, 0.9986, 0.146, 0.9994, 0.1456, 0.9996, 0.1463, 0.9986, 0.1461, 0.9996, 0.146, 0.9994, 0.1461, 0.9986, 0.1456, 0.7244, 0.1461, 0.7248, 0.146, 0.7249, 0.1456, 0.7248, 0.1463, 0.7257, 0.1461, 0.7257, 0.146, 0.7249, 0.1461, 0.7248, 0.1456, 0.7257, 0.1456, 0.7248, 0.146, 0.7249, 0.1461, 0.7257, 0.602, 0.872, 0.6329, 0.872, 0.6329, 0.8726, 0.602, 0.8726, 0.4164, 0.9992, 0.3855, 0.9992, 0.3855, 0.9982, 0.4164, 0.9982, 0.1471, 0.7257, 0.1471, 0.9986, 0.1465, 0.9986, 0.1465, 0.7257, 0.1465, 0.7257, 0.1465, 0.9986, 0.1463, 0.9986, 0.1463, 0.7257, 0.5401, 0.872, 0.5711, 0.872, 0.5711, 0.8726, 0.5401, 0.8726, 0.3855, 0.7244, 0.4164, 0.7244, 0.4164, 0.7253, 0.3855, 0.7253, 0.0007317, 0.7257, 0.0007317, 0.9986, 0.0002143, 0.9986, 0.0002142, 0.7257, 0.0002142, 0.7257, 0.0002143, 0.9986, 1.063e-08, 0.9986, 0.0, 0.7257, 0.1456, 1.0, 0.0007317, 1.0, 0.0007317, 0.9996, 0.1456, 0.9996, 0.1456, 0.9996, 0.0007317, 0.9996, 0.0007317, 0.9986, 0.1456, 0.9986, 0.0007317, 0.7244, 0.1456, 0.7244, 0.1456, 0.7248, 0.0007317, 0.7248, 0.0007317, 0.7248, 0.1456, 0.7248, 0.1456, 0.7257, 0.0007317, 0.7257, 0.1463, 0.7257, 0.1463, 0.9986, 0.1461, 0.9986, 0.1461, 0.7257, 0.1461, 0.7257, 0.1461, 0.9986, 0.1456, 0.9986, 0.1456, 0.7257, 0.6329, 0.7249, 0.602, 0.7249, 0.602, 0.7244, 0.6329, 0.7244, 0.5092, 0.7244, 0.5401, 0.7244, 0.5401, 0.7253, 0.5092, 0.7253, 0.5711, 0.7249, 0.5401, 0.7249, 0.5401, 0.7244, 0.5711, 0.7244, 0.5401, 0.9992, 0.5092, 0.9992, 0.5092, 0.9982, 0.5401, 0.9982, 0.2919, 0.9986, 0.2919, 0.7257, 0.2924, 0.7257, 0.2924, 0.9986, 0.2924, 0.9986, 0.2924, 0.7257, 0.2927, 0.7257, 0.2927, 0.9986, 0.1471, 0.7244, 0.2919, 0.7244, 0.2919, 0.7248, 0.1471, 0.7248, 0.1471, 0.7248, 0.2919, 0.7248, 0.2919, 0.7257, 0.1471, 0.7257, 0.2919, 1.0, 0.1471, 1.0, 0.1471, 0.9996, 0.2919, 0.9996, 0.2919, 0.9996, 0.1471, 0.9996, 0.1471, 0.9986, 0.2919, 0.9986, 0.602, 0.872, 0.602, 0.7249, 0.6329, 0.7249, 0.6329, 0.872, 0.5392, 7.342e-05, 0.5392, 0.9999, 7.366e-05, 0.9999, 7.342e-05, 7.35e-05, 0.5092, 0.7253, 0.5092, 0.9982, 0.4783, 0.9982, 0.4783, 0.7253, 0.6734, 0.8274, 0.6734, 0.9746, 0.6424, 0.9746, 0.6424, 0.8274, 0.3545, 0.9982, 0.3545, 0.7253, 0.3855, 0.7253, 0.3855, 0.9982, 0.6432, 0.2743, 0.6432, 0.001378, 0.788, 0.001378, 0.788, 0.2743, 0.6432, 0.2756, 0.6432, 0.276, 0.6427, 0.2762, 0.6426, 0.276, 0.6432, 0.277, 0.6426, 0.277, 0.6427, 0.2762, 0.6432, 0.276, 0.6424, 0.277, 0.6426, 0.276, 0.6427, 0.2762, 0.6426, 0.277, 0.6432, 0.5499, 0.6432, 0.5509, 0.6427, 0.5507, 0.6426, 0.5499, 0.6432, 0.5513, 0.6426, 0.5509, 0.6427, 0.5507, 0.6432, 0.5509, 0.6424, 0.5499, 0.6426, 0.5499, 0.6427, 0.5507, 0.6426, 0.5509, 0.6432, 0.2756, 0.6426, 0.2752, 0.6427, 0.2751, 0.6432, 0.2752, 0.6424, 0.2743, 0.6426, 0.2743, 0.6427, 0.2751, 0.6426, 0.2752, 0.6432, 0.2743, 0.6432, 0.2752, 0.6427, 0.2751, 0.6426, 0.2743, 0.6432, 1.079e-08, 0.6432, 0.0004037, 0.6427, 0.0005825, 0.6426, 0.0004037, 0.6432, 0.001378, 0.6426, 0.001378, 0.6427, 0.0005825, 0.6432, 0.0004037, 0.6424, 0.001378, 0.6426, 0.0004037, 0.6427, 0.0005825, 0.6426, 0.001378, 0.788, 0.2756, 0.7885, 0.276, 0.7884, 0.2762, 0.788, 0.276, 0.7888, 0.277, 0.7885, 0.277, 0.7884, 0.2762, 0.7885, 0.276, 0.788, 0.277, 0.788, 0.276, 0.7884, 0.2762, 0.7885, 0.277, 0.788, 0.5513, 0.788, 0.5509, 0.7884, 0.5507, 0.7885, 0.5509, 0.788, 0.5499, 0.7885, 0.5499, 0.7884, 0.5507, 0.788, 0.5509, 0.7888, 0.5499, 0.7885, 0.5509, 0.7884, 0.5507, 0.7885, 0.5499, 0.788, 0.2756, 0.788, 0.2752, 0.7884, 0.2751, 0.7885, 0.2752, 0.788, 0.2743, 0.7885, 0.2743, 0.7884, 0.2751, 0.788, 0.2752, 0.7888, 0.2743, 0.7885, 0.2752, 0.7884, 0.2751, 0.7885, 0.2743, 0.788, 0.0, 0.7885, 0.0004036, 0.7884, 0.0005825, 0.788, 0.0004036, 0.7888, 0.001378, 0.7885, 0.001378, 0.7884, 0.0005825, 0.7885, 0.0004036, 0.788, 0.001378, 0.788, 0.0004036, 0.7884, 0.0005825, 0.7885, 0.001378, 0.7662, 0.9746, 0.7971, 0.9746, 0.7971, 0.9751, 0.7662, 0.9751, 0.3855, 0.9992, 0.3545, 0.9992, 0.3545, 0.9982, 0.3855, 0.9982, 0.6432, 0.277, 0.6432, 0.5499, 0.6426, 0.5499, 0.6426, 0.277, 0.6426, 0.277, 0.6426, 0.5499, 0.6424, 0.5499, 0.6424, 0.277, 0.6424, 0.9746, 0.6734, 0.9746, 0.6734, 0.9751, 0.6424, 0.9751, 0.3545, 0.7244, 0.3855, 0.7244, 0.3855, 0.7253, 0.3545, 0.7253, 0.6432, 0.001378, 0.6432, 0.2743, 0.6426, 0.2743, 0.6426, 0.001378, 0.6426, 0.001378, 0.6426, 0.2743, 0.6424, 0.2743, 0.6424, 0.001378, 0.788, 0.2756, 0.6432, 0.2756, 0.6432, 0.2752, 0.788, 0.2752, 0.788, 0.2752, 0.6432, 0.2752, 0.6432, 0.2743, 0.788, 0.2743, 0.6432, 1.079e-08, 0.788, 0.0, 0.788, 0.0004036, 0.6432, 0.0004037, 0.6432, 0.0004037, 0.788, 0.0004036, 0.788, 0.001378, 0.6432, 0.001378, 0.7888, 0.001378, 0.7888, 0.2743, 0.7885, 0.2743, 0.7885, 0.001378, 0.7885, 0.001378, 0.7885, 0.2743, 0.788, 0.2743, 0.788, 0.001378, 0.7971, 0.8274, 0.7662, 0.8274, 0.7662, 0.8269, 0.7971, 0.8269, 0.4783, 0.7244, 0.5092, 0.7244, 0.5092, 0.7253, 0.4783, 0.7253, 0.6734, 0.8274, 0.6424, 0.8274, 0.6424, 0.8269, 0.6734, 0.8269, 0.5092, 0.9992, 0.4783, 0.9992, 0.4783, 0.9982, 0.5092, 0.9982, 0.788, 0.5499, 0.788, 0.277, 0.7885, 0.277, 0.7885, 0.5499, 0.7885, 0.5499, 0.7885, 0.277, 0.7888, 0.277, 0.7888, 0.5499, 0.6432, 0.2756, 0.788, 0.2756, 0.788, 0.276, 0.6432, 0.276, 0.6432, 0.276, 0.788, 0.276, 0.788, 0.277, 0.6432, 0.277, 0.788, 0.5513, 0.6432, 0.5513, 0.6432, 0.5509, 0.788, 0.5509, 0.788, 0.5509, 0.6432, 0.5509, 0.6432, 0.5499, 0.788, 0.5499, 0.7662, 0.9746, 0.7662, 0.8274, 0.7971, 0.8274, 0.7971, 0.9746])
me_cube_013.materials.append(mat_material_014)
me_cube_013.materials.append(mat_material_013)
me_cube_013.materials.append(mat_material_021)
me_cube_013.materials.append(mat_material_022)
me_cube_013.materials.append(mat_material_052)
me_cube_013.use_remesh_preserve_volume = False
me_cube_013.use_remesh_preserve_attributes = False
me_cube_013.use_mirror_vertex_groups = False
me_cube_013.update()

# ---- objects
ob_cube_006 = bpy.data.objects.new('Cube.006', me_cube_013)

# ---- transforms, parenting, visibility, modifiers, constraints
ob_cube_006.location = (-0.866, 0.8429, 2.584)
ob_cube_006.rotation_euler = (0.2176, -0.0, 0.0)
ob_cube_006.scale = (1.96, 1.0, 1.0)
ob_cube_006.lineart.crease_threshold = 0.0
_m = ob_cube_006.modifiers.new('Bevel', 'BEVEL')
_m.width = 0.001
_m.width_pct = 0.001
_m.segments = 3
_m.limit_method = 'NONE'
_m.spread = 0.0

# ---- collection membership
col_collection_1.objects.link(ob_cube_006)

# ---- scene / render settings (as saved in the file)
scene.frame_start = 1; scene.frame_end = 250; scene.frame_set(1)
scene.render.engine = 'BLENDER_EEVEE_NEXT'
scene.render.resolution_percentage = 50
scene.render.dither_intensity = 0.0
scene.cycles.use_denoising = False
scene.cycles.samples = 128
scene.cycles.sampling_pattern = 'TABULATED_SOBOL'
scene.cycles.use_adaptive_sampling = False
scene.cycles.use_light_tree = False
scene.cycles.blur_glossy = 0.0
scene.cycles.sample_clamp_indirect = 0.0
scene.view_settings.view_transform = 'Standard'
bpy.context.view_layer.update()

# ---- added for rendering (the .blend has no active camera and no usable light): camera, sun
cam_auto = bpy.data.cameras.new('AutoCamera')
cam_auto.lens = 50.0
cam_auto.sensor_width = 36.0
cam_auto.clip_end = 1000.0
ob_auto_camera = bpy.data.objects.new('AutoCamera', cam_auto)
scene.collection.objects.link(ob_auto_camera)
ob_auto_camera.location = (2.8652, -3.61864, 5.57272)
ob_auto_camera.rotation_euler = (1.09748, -7.21219e-08, 0.694738)
scene.camera = ob_auto_camera
light_auto_sun = bpy.data.lights.new('AutoSun', 'SUN')
light_auto_sun.energy = 3.0
light_auto_sun.angle = 0.0523599
ob_auto_sun = bpy.data.objects.new('AutoSun', light_auto_sun)
scene.collection.objects.link(ob_auto_sun)
ob_auto_sun.rotation_euler = (0.872665, 0.174533, 0.523599)
bpy.context.view_layer.update()

